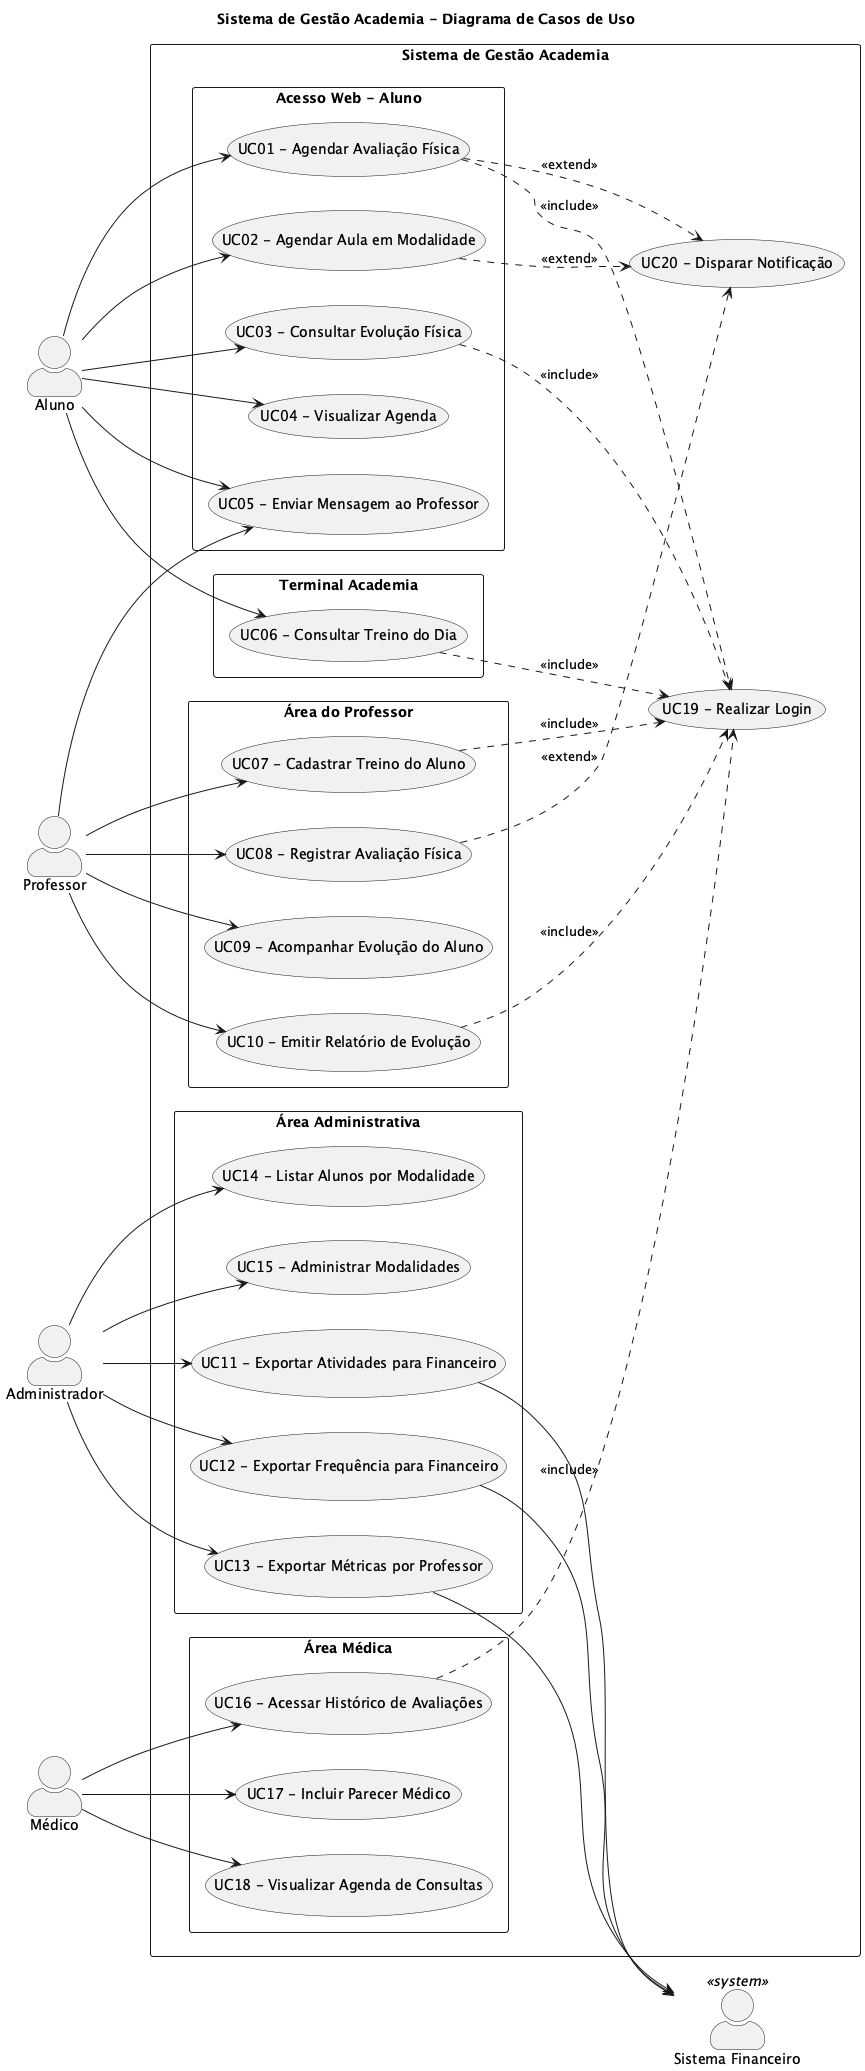

The diagram above was rendered by PlantUML. Its source (embedded in the PNG):
@startuml casos-uso
title Sistema de Gestão Academia - Diagrama de Casos de Uso

left to right direction
skinparam packageStyle rectangle
skinparam actorStyle awesome

' === ATORES DO SISTEMA ===
actor "Aluno" as aluno
actor "Professor" as professor
actor "Administrador" as admin
actor "Médico" as medico
actor "Sistema Financeiro" as sistemaFinanceiro <<system>>

' === FRONTEIRA DO SISTEMA ===
rectangle "Sistema de Gestão Academia" {

    ' --- Funcionalidades Web (Aluno) ---
    package "Acesso Web - Aluno" {
        usecase "UC01 - Agendar Avaliação Física" as UC01
        usecase "UC02 - Agendar Aula em Modalidade" as UC02
        usecase "UC03 - Consultar Evolução Física" as UC03
        usecase "UC04 - Visualizar Agenda" as UC04
        usecase "UC05 - Enviar Mensagem ao Professor" as UC05
    }

    ' --- Funcionalidades Terminal Local ---
    package "Terminal Academia" {
        usecase "UC06 - Consultar Treino do Dia" as UC06
    }

    ' --- Funcionalidades do Professor ---
    package "Área do Professor" {
        usecase "UC07 - Cadastrar Treino do Aluno" as UC07
        usecase "UC08 - Registrar Avaliação Física" as UC08
        usecase "UC09 - Acompanhar Evolução do Aluno" as UC09
        usecase "UC10 - Emitir Relatório de Evolução" as UC10
    }

    ' --- Funcionalidades Administrativas ---
    package "Área Administrativa" {
        usecase "UC11 - Exportar Atividades para Financeiro" as UC11
        usecase "UC12 - Exportar Frequência para Financeiro" as UC12
        usecase "UC13 - Exportar Métricas por Professor" as UC13
        usecase "UC14 - Listar Alunos por Modalidade" as UC14
        usecase "UC15 - Administrar Modalidades" as UC15
    }

    ' --- Funcionalidades do Médico ---
    package "Área Médica" {
        usecase "UC16 - Acessar Histórico de Avaliações" as UC16
        usecase "UC17 - Incluir Parecer Médico" as UC17
        usecase "UC18 - Visualizar Agenda de Consultas" as UC18
    }

    ' --- Funcionalidades de Suporte ---
    usecase "UC19 - Realizar Login" as UC19
    usecase "UC20 - Disparar Notificação" as UC20
}

' === ASSOCIAÇÕES DO ALUNO ===
aluno --> UC01
aluno --> UC02
aluno --> UC03
aluno --> UC04
aluno --> UC05
aluno --> UC06

' === ASSOCIAÇÕES DO PROFESSOR ===
professor --> UC05
professor --> UC07
professor --> UC08
professor --> UC09
professor --> UC10

' === ASSOCIAÇÕES DO ADMINISTRADOR ===
admin --> UC11
admin --> UC12
admin --> UC13
admin --> UC14
admin --> UC15

' === ASSOCIAÇÕES DO MÉDICO ===
medico --> UC16
medico --> UC17
medico --> UC18

' === INTEGRAÇÃO COM SISTEMA EXTERNO ===
UC11 --> sistemaFinanceiro
UC12 --> sistemaFinanceiro
UC13 --> sistemaFinanceiro

' === DEPENDÊNCIAS INCLUDE ===
UC01 ..> UC19 : <<include>>
UC03 ..> UC19 : <<include>>
UC06 ..> UC19 : <<include>>
UC07 ..> UC19 : <<include>>
UC10 ..> UC19 : <<include>>
UC16 ..> UC19 : <<include>>

' === DEPENDÊNCIAS EXTEND ===
UC01 ..> UC20 : <<extend>>
UC02 ..> UC20 : <<extend>>
UC08 ..> UC20 : <<extend>>

@enduml